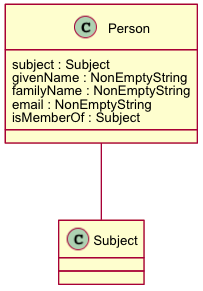

The diagram above was rendered by PlantUML. Its source (embedded in the PNG):
@startuml images/class_person.png
skinparam activityFontColor black
skinparam activityFontSize 10
skinparam activityFontName arial
skinparam activityArrowFontColor black
skinparam activityArrowFontSize 10
skinparam activityArrowFontName arial
skinparam classArrowFontColor black
skinparam classArrowFontSize 10
skinparam classArrowFontName arial
skinparam classAttributeFontColor black
skinparam classAttributeFontSize 10
skinparam classAttributeFontName arial
skinparam classFontColor black
skinparam classFontSize 10
skinparam classFontName arial
skinparam componentFontColor black
skinparam componentFontSize 10
skinparam componentFontName arial
skinparam componentArrowFontColor black
skinparam componentArrowFontSize 10
skinparam componentArrowFontName arial
skinparam noteFontColor black
skinparam noteFontSize 10
skinparam noteFontName arial
skinparam packageFontColor black
skinparam packageFontSize 10
skinparam packageFontName arial
skinparam sequenceActorFontColor black
skinparam sequenceActorFontSize 10
skinparam sequenceActorFontName arial
skinparam sequenceArrowFontColor black
skinparam sequenceArrowFontSize 10
skinparam sequenceArrowFontName arial
skinparam sequenceGroupingFontColor black
skinparam sequenceGroupingFontSize 10
skinparam sequenceGroupingFontName arial
skinparam sequenceGroupingHeaderFontColor black
skinparam sequenceGroupingHeaderFontSize 10
skinparam sequenceGroupingHeaderFontName arial
skinparam sequenceParticipantFontColor black
skinparam sequenceParticipantFontSize 10
skinparam sequenceParticipantFontName arial
skinparam sequenceTitleFontColor black
skinparam sequenceTitleFontSize 10
skinparam sequenceTitleFontName arial
skinparam titleFontColor black
skinparam titleFontSize 10
skinparam titleFontName arial
skinparam usecaseFontColor black
skinparam usecaseFontSize 7
skinparam usecaseFontName arial
skinparam usecaseActorFontColor black
skinparam usecaseActorFontSize 7
skinparam usecaseActorFontName arial
skinparam usecaseArrowFontColor black
skinparam usecaseArrowFontSize 7
skinparam usecaseArrowFontName arial
class Person {
  subject : Subject
  givenName : NonEmptyString
  familyName : NonEmptyString
  email : NonEmptyString
  isMemberOf : Subject
}
Person -- Subject
@enduml